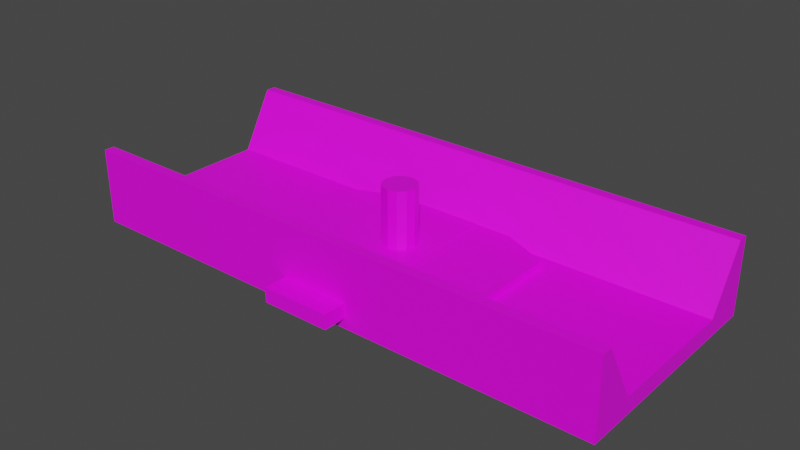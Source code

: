 # Source: ramp1.blend  (saved by Blender 2.92.15; exported with 4.5.12 LTS)
import bpy
from mathutils import Matrix  # noqa: F401  (used for matrix-valued properties, if any)

bpy.ops.wm.read_factory_settings(use_empty=True)
scene = bpy.context.scene
scene.name = 'Scene'

# ---- images (referenced by path relative to the original .blend; pixels are not part of the script)
import os
ASSET_DIR = os.environ.get("B2B_ASSET_DIR", "")  # directory of the original .blend (textures are referenced by path, not embedded)
HERE = os.path.dirname(os.path.abspath(__file__))  # packed textures are extracted next to this script under _unpacked/

def load_image(name, relpath, width, height, colorspace="sRGB"):
    """Load a texture the original file referenced (path relative to the .blend, or extracted next to this script)."""
    p = next((c for c in (os.path.join(HERE, relpath), os.path.join(ASSET_DIR, relpath)) if relpath and os.path.exists(c)), "")
    if p:
        img = bpy.data.images.load(p, check_existing=True)
        img.name = name
    else:  # same state as the original file: an image datablock whose file is absent (Cycles renders it pink)
        img = bpy.data.images.new(name, width, height)
        img.source = "FILE"
        img.filepath = "//" + (relpath or name)
    img.colorspace_settings.name = colorspace
    return img
img_wood_planks_a_basecolor_png = load_image('Wood_Planks_A_Basecolor.png', 'Wood_Planks_A_Basecolor.png', 1024, 1024, 'sRGB')
img_wood_plain_b_basecolor_png = load_image('Wood_Plain_B_Basecolor.png', 'Wood_Plain_B_Basecolor.png', 1024, 1024, 'sRGB')
img_metal_1_texture_png = load_image('Metal 1-texture.png', 'Metal 1-texture.png', 1024, 1024, 'sRGB')

# ---- materials (node trees are filled in below, after node groups)
mat_wood = bpy.data.materials.new('wood')
mat_wood.use_transparent_shadow = False
mat_darkwood = bpy.data.materials.new('darkwood')
mat_darkwood.use_transparent_shadow = False
mat_metal = bpy.data.materials.new('Metal')
mat_metal.use_transparent_shadow = False

# ---- material node trees
mat_wood.use_nodes = True; mat_wood.node_tree.nodes.clear()
_N = mat_wood.node_tree.nodes; _L = mat_wood.node_tree.links
n0 = _N.new('ShaderNodeBsdfPrincipled'); n0.name = 'Principled BSDF'; n0.location = (10, 300)
n0.distribution = 'GGX'
n0.subsurface_method = 'BURLEY'
n0.inputs[3].default_value = 1.45
n0.inputs[27].default_value = (0.0, 0.0, 0.0, 1.0)
n0.inputs[28].default_value = 1.0
n1 = _N.new('ShaderNodeOutputMaterial'); n1.name = 'Material Output'; n1.location = (300, 300)
n2 = _N.new('ShaderNodeTexImage'); n2.name = 'Image Texture'; n2.location = (-280, 276)
n2.image = img_wood_planks_a_basecolor_png
_L.new(n0.outputs[0], n1.inputs[0])
_L.new(n2.outputs[0], n0.inputs[0])
n1.is_active_output = True
mat_darkwood.use_nodes = True; mat_darkwood.node_tree.nodes.clear()
_N = mat_darkwood.node_tree.nodes; _L = mat_darkwood.node_tree.links
n0 = _N.new('ShaderNodeBsdfPrincipled'); n0.name = 'Principled BSDF'; n0.location = (10, 300)
n0.distribution = 'GGX'
n0.subsurface_method = 'BURLEY'
n0.inputs[3].default_value = 1.45
n0.inputs[27].default_value = (0.0, 0.0, 0.0, 1.0)
n0.inputs[28].default_value = 1.0
n1 = _N.new('ShaderNodeOutputMaterial'); n1.name = 'Material Output'; n1.location = (300, 300)
n2 = _N.new('ShaderNodeTexImage'); n2.name = 'Image Texture'; n2.location = (-280, 276)
n2.image = img_wood_plain_b_basecolor_png
_L.new(n0.outputs[0], n1.inputs[0])
_L.new(n2.outputs[0], n0.inputs[0])
n1.is_active_output = True
mat_metal.use_nodes = True; mat_metal.node_tree.nodes.clear()
_N = mat_metal.node_tree.nodes; _L = mat_metal.node_tree.links
n0 = _N.new('ShaderNodeBsdfPrincipled'); n0.name = 'Principled BSDF'; n0.location = (10, 300)
n0.distribution = 'GGX'
n0.subsurface_method = 'BURLEY'
n0.inputs[3].default_value = 1.45
n0.inputs[27].default_value = (0.0, 0.0, 0.0, 1.0)
n0.inputs[28].default_value = 1.0
n1 = _N.new('ShaderNodeOutputMaterial'); n1.name = 'Material Output'; n1.location = (300, 300)
n2 = _N.new('ShaderNodeTexImage'); n2.name = 'Image Texture'; n2.location = (-280, 276)
n2.image = img_metal_1_texture_png
_L.new(n0.outputs[0], n1.inputs[0])
_L.new(n2.outputs[0], n0.inputs[0])
n1.is_active_output = True

# ---- world
world_world = bpy.data.worlds.new('World'); scene.world = world_world
world_world.use_nodes = True; world_world.node_tree.nodes.clear()
_N = world_world.node_tree.nodes; _L = world_world.node_tree.links
n0 = _N.new('ShaderNodeOutputWorld'); n0.name = 'World Output'; n0.location = (300, 300)
n1 = _N.new('ShaderNodeBackground'); n1.name = 'Background'; n1.location = (10, 300)
n1.inputs[0].default_value = (0.05088, 0.05088, 0.05088, 1.0)
_L.new(n1.outputs[0], n0.inputs[0])
n0.is_active_output = True
world_world.color = (0.05088, 0.05088, 0.05088)
world_world.use_sun_shadow = False
world_world.sun_shadow_jitter_overblur = 0.0

# ---- meshes
me_plane = bpy.data.meshes.new('Plane')
me_plane.from_pydata([(-8.0, 0.0, 0.0), (8.0, 0.0, 0.0), (-4.0, 0.0, 0.0), (0.0, 0.0, 0.0), (4.0, 0.0, 0.0), (-8.0, 2.0, 0.0), (8.0, 2.0, 0.0), (-8.0, 3.0, 1.736), (8.0, 3.0, 1.736), (-4.0, 2.0, 0.0), (-1.323e-23, 2.0, 0.0), (4.0, 2.0, 0.0), (4.0, 3.0, 1.736), (-2.647e-23, 3.0, 1.736), (-4.0, 3.0, 1.736), (-8.0, 3.3, 1.736), (8.0, 3.3, 1.736), (4.0, 3.3, 1.736), (-2.647e-23, 3.3, 1.736), (-4.0, 3.3, 1.736), (-8.0, 3.3, -0.5), (8.0, 3.3, -0.5), (4.0, 3.3, -0.5), (-2.647e-23, 3.3, -0.5), (-4.0, 3.3, -0.5), (-8.0, 1.8, 0.0), (8.0, 1.8, 0.0), (-4.0, 1.8, 0.0), (-1.191e-23, 1.8, 0.0), (4.0, 1.8, 0.0), (-8.0, 2.085, 0.1475), (8.0, 2.085, 0.1475), (-4.0, 2.085, 0.1475), (-1.436e-23, 2.085, 0.1475), (4.0, 2.085, 0.1475), (8.0, 0.0, -0.5), (8.0, 2.0, -0.5), (8.0, 1.8, -0.5), (8.0, 2.989, -0.5)], [], [(29, 26, 6, 11), (25, 27, 9, 5), (27, 28, 10, 9), (28, 29, 11, 10), (34, 31, 8, 12), (30, 32, 14, 7), (32, 33, 13, 14), (33, 34, 12, 13), (14, 13, 18, 19), (12, 8, 16, 17), (13, 12, 17, 18), (7, 14, 19, 15), (18, 17, 22, 23), (15, 19, 24, 20), (19, 18, 23, 24), (17, 16, 21, 22), (3, 4, 29, 28), (2, 3, 28, 27), (0, 2, 27, 25), (4, 1, 26, 29), (10, 11, 34, 33), (9, 10, 33, 32), (5, 9, 32, 30), (11, 6, 31, 34), (8, 6, 36, 38), (26, 1, 35, 37), (6, 26, 37, 36), (38, 21, 16, 8)])
me_plane.polygons.foreach_set('material_index', [1, 1, 1, 1, 0, 0, 0, 0, 1, 1, 1, 1, 0, 0, 0, 0, 0, 0, 0, 0, 1, 1, 1, 1, 0, 0, 1, 1])
_uv = me_plane.uv_layers.new(name='UVMap')
_uv.uv.foreach_set('vector', [0.0, 0.9001, 1.0, 0.9001, 1.0, 1.0, 0.0, 1.0, 0.0, 0.9001, 1.0, 0.9001, 1.0, 1.0, 0.0, 1.0, 0.0, 0.9001, 1.0, 0.9001, 1.0, 1.0, 0.0, 1.0, 0.0, 0.9001, 1.0, 0.9001, 1.0, 1.0, 0.0, 1.0, 0.0, 0.08498, 1.0, 0.08498, 1.0, 1.0, 0.0, 1.0, 0.0, 0.08498, 1.0, 0.08498, 1.0, 1.0, 0.0, 1.0, 0.0, 0.08498, 1.0, 0.08498, 1.0, 1.0, 0.0, 1.0, 0.0, 0.08498, 1.0, 0.08498, 1.0, 1.0, 0.0, 1.0, 0.0, 5.96e-08, 1.0, 5.96e-08, 1.0, 0.15, 0.0, 0.15, 0.0, 5.96e-08, 1.0, 5.96e-08, 1.0, 0.15, 0.0, 0.15, 0.0, 5.96e-08, 1.0, 5.96e-08, 1.0, 0.15, 0.0, 0.15, 0.0, 5.96e-08, 1.0, 5.96e-08, 1.0, 0.15, 0.0, 0.15, 0.0, 0.0, 1.0, 0.0, 1.0, 1.0, 0.0, 1.0, 0.0, 0.0, 1.0, 0.0, 1.0, 1.0, 0.0, 1.0, 0.0, 0.0, 1.0, 0.0, 1.0, 1.0, 0.0, 1.0, 0.0, 0.0, 1.0, 0.0, 1.0, 1.0, 0.0, 1.0, 0.0, 0.0, 1.0, 0.0, 1.0, 0.9001, 0.0, 0.9001, 0.0, 0.0, 1.0, 0.0, 1.0, 0.9001, 0.0, 0.9001, 0.0, 0.0, 1.0, 0.0, 1.0, 0.9001, 0.0, 0.9001, 0.0, 0.0, 1.0, 0.0, 1.0, 0.9001, 0.0, 0.9001, 0.0, 0.0, 1.0, 0.0, 1.0, 0.08498, 0.0, 0.08498, 0.0, 0.0, 1.0, 0.0, 1.0, 0.08498, 0.0, 0.08498, 0.0, 0.0, 1.0, 0.0, 1.0, 0.08498, 0.0, 0.08498, 0.0, 0.0, 1.0, 0.0, 1.0, 0.08498, 0.0, 0.08498, 0.4424, 1.0, 0.0, 0.2232, 0.00112, 0.0, 0.4424, 0.002216, 0.2778, 0.0, 0.2778, 1.0, 0.0, 1.0, 5.96e-08, 0.0, 0.6025, 0.3121, 0.6044, 0.3684, 0.4904, 0.3679, 0.4878, 0.3156, 1.0, -0.01631, 1.0, 0.1663, 0.0, 0.1663, 0.0, -0.01631])
me_plane.materials.append(mat_wood)
me_plane.materials.append(mat_darkwood)
me_plane.use_remesh_fix_poles = True
me_plane.use_remesh_preserve_attributes = False
me_plane.use_mirror_vertex_groups = False
me_plane.update()
me_cylinder = bpy.data.meshes.new('Cylinder')
me_cylinder.from_pydata([(0.0, 3.0, -0.2), (0.0, 3.0, 0.2), (3.464, 1.5, -0.2), (3.464, -1.5, -0.2), (-3.497e-07, -3.0, -0.2), (-3.497e-07, -3.0, 0.2), (-3.464, -1.5, -0.2), (-3.464, -1.5, 0.2), (-3.464, 1.5, -0.2), (-3.464, 1.5, 0.2), (3.464, 1.5, 0.2), (3.464, -1.5, 0.2), (-2.384e-07, -1.5, 0.2), (0.0, 1.5, 0.2)], [], [(0, 1, 10, 2), (2, 10, 11, 3), (3, 11, 5, 4), (4, 5, 7, 6), (6, 7, 9, 8), (8, 9, 1, 0), (0, 2, 3, 4, 6, 8), (7, 12, 13, 9), (12, 5, 11), (5, 12, 7), (9, 13, 1), (1, 13, 10), (13, 12, 11, 10)])
me_cylinder.polygons.foreach_set('material_index', [1, 1, 1, 1, 1, 1, 0, 0, 0, 0, 0, 0, 0])
_uv = me_cylinder.uv_layers.new(name='UVMap')
_uv.uv.foreach_set('vector', [0.5823, 0.0, 0.4177, 0.0, 0.4177, 1.0, 0.5823, 1.0, 0.5823, 0.0, 0.4177, 0.0, 0.4177, 1.0, 0.5823, 1.0, 0.5823, 0.0, 0.4177, 0.0, 0.4177, 1.0, 0.5823, 1.0, 0.5823, 0.0, 0.4177, 0.0, 0.4177, 1.0, 0.5823, 1.0, 0.5823, 0.0, 0.4177, 0.0, 0.4177, 1.0, 0.5823, 1.0, 0.5823, 0.0, 0.4177, 0.0, 0.4177, 1.0, 0.5823, 1.0, 0.75, 0.49, 0.9578, 0.37, 0.9578, 0.13, 0.75, 0.01, 0.5422, 0.13, 0.5422, 0.37, 2.98e-08, 1.0, 0.0, 2.98e-08, 1.0, 0.0, 1.0, 1.0, 1.0, 0.0, 0.0, 0.0, 1.0, 1.0, 0.0, 0.0, 1.0, 0.0, 1.0, 1.0, 2.98e-08, 1.0, 0.0, 2.98e-08, 1.0, 0.0, 0.0, 0.0, 1.0, 0.0, 1.0, 1.0, 0.0, 0.0, 1.0, 0.0, 1.0, 1.0, 0.0, 1.0])
me_cylinder.materials.append(mat_wood)
me_cylinder.materials.append(mat_darkwood)
me_cylinder.use_remesh_fix_poles = True
me_cylinder.use_remesh_preserve_attributes = False
me_cylinder.use_mirror_vertex_groups = False
me_cylinder.update()
me_cylinder_001 = bpy.data.meshes.new('Cylinder.001')
me_cylinder_001.from_pydata([(0.0, 0.5, 1.9), (0.25, 0.433, 1.9), (0.433, 0.25, 1.9), (0.5, -2.186e-08, 1.9), (0.433, -0.25, 1.9), (0.25, -0.433, 1.9), (7.55e-08, -0.5, 1.9), (-0.25, -0.433, 1.9), (-0.433, -0.25, 1.9), (-0.5, -2.325e-07, 1.9), (-0.433, 0.25, 1.9), (-0.25, 0.433, 1.9), (-1.0, -3.981, -0.2121), (-1.0, -3.981, 0.2121), (-1.0, 3.981, -0.2121), (-1.0, 3.981, 0.2121), (1.0, -3.981, -0.2121), (1.0, -3.981, 0.2121), (1.0, 3.981, -0.2121), (1.0, 3.981, 0.2121), (0.0, 0.5, 0.2121), (0.25, 0.433, 0.2121), (0.433, 0.25, 0.2121), (0.5, -2.186e-08, 0.2121), (0.433, -0.25, 0.2121), (0.25, -0.433, 0.2121), (0.03902, -0.4895, 0.2121), (7.55e-08, -0.5, 0.2121), (-0.25, -0.433, 0.2121), (-0.433, -0.25, 0.2121), (-0.5, -2.325e-07, 0.2121), (-0.433, 0.25, 0.2121), (-0.25, 0.433, 0.2121), (-0.03902, 0.4895, 0.2121)], [], [(1, 0, 11, 10, 9, 8, 7, 6, 5, 4, 3, 2), (12, 13, 15, 14), (14, 15, 19, 18), (18, 19, 17, 16), (16, 17, 13, 12), (14, 18, 16, 12), (20, 0, 1, 21), (21, 1, 2, 22), (22, 2, 3, 23), (23, 3, 4, 24), (24, 4, 5, 25), (25, 5, 6, 27, 26), (27, 6, 7, 28), (28, 7, 8, 29), (29, 8, 9, 30), (30, 9, 10, 31), (31, 10, 11, 32), (11, 0, 20, 33, 32), (15, 13, 17, 26, 27, 28, 29, 30, 31, 32, 33), (26, 17, 19, 15, 33, 20, 21, 22, 23, 24, 25)])
me_cylinder_001.polygons.foreach_set('material_index', [0, 1, 1, 1, 1, 1, 0, 0, 0, 0, 0, 0, 0, 0, 0, 0, 0, 0, 2, 2])
_uv = me_cylinder_001.uv_layers.new(name='UVMap')
_uv.uv.foreach_set('vector', [0.37, 0.4578, 0.25, 0.49, 0.13, 0.4578, 0.04215, 0.37, 0.01, 0.25, 0.04215, 0.13, 0.13, 0.04215, 0.25, 0.01, 0.37, 0.04215, 0.4578, 0.13, 0.49, 0.25, 0.4578, 0.37, 0.3578, 1.0, 0.3045, 1.0, 0.3045, 0.0, 0.3578, 0.0, 0.375, 0.25, 0.625, 0.25, 0.625, 0.5, 0.375, 0.5, 0.3045, 1.0, 0.2512, 1.0, 0.2512, 0.0, 0.3045, 0.0, 0.375, 0.75, 0.625, 0.75, 0.625, 1.0, 0.375, 1.0, 1.192e-07, 0.0, 0.2512, 0.0, 0.2512, 1.0, 0.0, 1.0, 1.0, 0.578, 1.0, 1.0, 0.9167, 1.0, 0.9167, 0.578, 0.9167, 0.578, 0.9167, 1.0, 0.8333, 1.0, 0.8333, 0.578, 0.8333, 0.578, 0.8333, 1.0, 0.75, 1.0, 0.75, 0.578, 0.75, 0.578, 0.75, 1.0, 0.6667, 1.0, 0.6667, 0.578, 0.6667, 0.578, 0.6667, 1.0, 0.5833, 1.0, 0.5833, 0.578, 0.5833, 0.578, 0.5833, 1.0, 0.5, 1.0, 0.5, 0.578, 0.513, 0.578, 0.5, 0.578, 0.5, 1.0, 0.4167, 1.0, 0.4167, 0.578, 0.4167, 0.578, 0.4167, 1.0, 0.3333, 1.0, 0.3333, 0.578, 0.3333, 0.578, 0.3333, 1.0, 0.25, 1.0, 0.25, 0.578, 0.25, 0.578, 0.25, 1.0, 0.1667, 1.0, 0.1667, 0.578, 0.1667, 0.578, 0.1667, 1.0, 0.08333, 1.0, 0.08333, 0.578, 0.08333, 1.0, 7.451e-08, 1.0, 7.451e-08, 0.578, 0.01301, 0.578, 0.08333, 0.578, 0.2512, 0.0, 0.2512, 1.0, 0.0, 1.0, 0.1207, 0.5615, 0.1256, 0.5628, 0.157, 0.5544, 0.18, 0.5314, 0.1884, 0.5, 0.18, 0.4686, 0.157, 0.4456, 0.1305, 0.4385, 0.1207, 0.5615, 0.0, 1.0, 1.192e-07, 0.0, 0.2512, 0.0, 0.1305, 0.4385, 0.1256, 0.4372, 0.0942, 0.4456, 0.07121, 0.4686, 0.0628, 0.5, 0.07121, 0.5314, 0.0942, 0.5544])
me_cylinder_001.materials.append(mat_metal)
me_cylinder_001.materials.append(mat_darkwood)
me_cylinder_001.materials.append(mat_wood)
me_cylinder_001.use_remesh_fix_poles = True
me_cylinder_001.use_remesh_preserve_attributes = False
me_cylinder_001.use_mirror_vertex_groups = False
me_cylinder_001.update()

# ---- objects
ob_ramp1 = bpy.data.objects.new('Ramp1', me_plane)
ob_ramp2 = bpy.data.objects.new('Ramp2', me_cylinder)
ob_ramp3 = bpy.data.objects.new('Ramp3', me_cylinder_001)

# ---- transforms, parenting, visibility, modifiers, constraints
ob_ramp1.location = (0.0, 0.0, 0.0)
ob_ramp1.lineart.crease_threshold = 0.0
_m = ob_ramp1.modifiers.new('Mirror', 'MIRROR')
_m.use_axis = (False, True, False)
_m.use_mirror_v = True
ob_ramp2.location = (0.0, 0.0, 0.0)
ob_ramp2.lineart.crease_threshold = 0.0
ob_ramp3.location = (0.0, 0.0, 0.0)
ob_ramp3.lineart.crease_threshold = 0.0

# ---- collection membership
scene.collection.objects.link(ob_ramp1)
scene.collection.objects.link(ob_ramp2)
scene.collection.objects.link(ob_ramp3)

# ---- scene / render settings (as saved in the file)
scene.frame_start = 1; scene.frame_end = 250; scene.frame_set(1)
scene.render.engine = 'BLENDER_EEVEE_NEXT'
scene.cycles.use_denoising = False
scene.cycles.samples = 128
scene.cycles.sampling_pattern = 'TABULATED_SOBOL'
scene.cycles.use_adaptive_sampling = False
scene.cycles.use_light_tree = False
scene.view_settings.view_transform = 'Filmic'
bpy.context.view_layer.update()

# ---- added for rendering (the .blend has no active camera and no usable light): camera, sun
cam_auto = bpy.data.cameras.new('AutoCamera')
cam_auto.lens = 50.0
cam_auto.sensor_width = 36.0
cam_auto.clip_end = 1000.0
ob_auto_camera = bpy.data.objects.new('AutoCamera', cam_auto)
scene.collection.objects.link(ob_auto_camera)
ob_auto_camera.location = (16.6837, -20.0205, 14.047)
ob_auto_camera.rotation_euler = (1.09748, -7.21219e-08, 0.694738)
scene.camera = ob_auto_camera
light_auto_sun = bpy.data.lights.new('AutoSun', 'SUN')
light_auto_sun.energy = 3.0
light_auto_sun.angle = 0.0523599
ob_auto_sun = bpy.data.objects.new('AutoSun', light_auto_sun)
scene.collection.objects.link(ob_auto_sun)
ob_auto_sun.rotation_euler = (0.872665, 0.174533, 0.523599)
bpy.context.view_layer.update()
